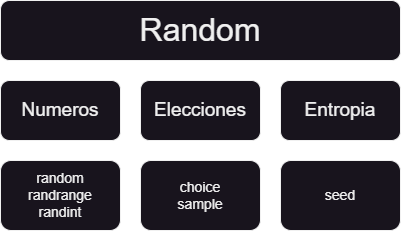

The diagram above was exported from draw.io. Its source (the exported page's mxGraphModel, read from the mxfile embedded in the PNG):
<mxGraphModel dx="1036" dy="606" grid="1" gridSize="10" guides="1" tooltips="1" connect="1" arrows="1" fold="1" page="1" pageScale="1" pageWidth="827" pageHeight="1169" math="0" shadow="0">
  <root>
    <mxCell id="0" />
    <mxCell id="1" parent="0" />
    <mxCell id="m9YG_tJ5kEUsCvPx1K5E-2" value="Random" style="rounded=1;whiteSpace=wrap;html=1;fontSize=32;" parent="1" vertex="1">
      <mxGeometry x="220" y="120" width="400" height="60" as="geometry" />
    </mxCell>
    <mxCell id="m9YG_tJ5kEUsCvPx1K5E-3" value="Entropia" style="rounded=1;whiteSpace=wrap;html=1;fontSize=19;" parent="1" vertex="1">
      <mxGeometry x="500" y="200" width="120" height="60" as="geometry" />
    </mxCell>
    <mxCell id="m9YG_tJ5kEUsCvPx1K5E-4" value="Elecciones" style="rounded=1;whiteSpace=wrap;html=1;fontSize=19;" parent="1" vertex="1">
      <mxGeometry x="360" y="200" width="120" height="60" as="geometry" />
    </mxCell>
    <mxCell id="m9YG_tJ5kEUsCvPx1K5E-5" value="Numeros" style="rounded=1;whiteSpace=wrap;html=1;fontSize=19;" parent="1" vertex="1">
      <mxGeometry x="220" y="200" width="120" height="60" as="geometry" />
    </mxCell>
    <mxCell id="m9YG_tJ5kEUsCvPx1K5E-6" value="seed" style="rounded=1;whiteSpace=wrap;html=1;fontSize=14;" parent="1" vertex="1">
      <mxGeometry x="500" y="280" width="120" height="70" as="geometry" />
    </mxCell>
    <mxCell id="m9YG_tJ5kEUsCvPx1K5E-7" value="choice&lt;br style=&quot;font-size: 14px;&quot;&gt;sample" style="rounded=1;whiteSpace=wrap;html=1;fontSize=14;" parent="1" vertex="1">
      <mxGeometry x="360" y="280" width="120" height="70" as="geometry" />
    </mxCell>
    <mxCell id="m9YG_tJ5kEUsCvPx1K5E-8" value="random&lt;br style=&quot;font-size: 14px;&quot;&gt;randrange&lt;br style=&quot;font-size: 14px;&quot;&gt;randint" style="rounded=1;whiteSpace=wrap;html=1;fontSize=14;" parent="1" vertex="1">
      <mxGeometry x="220" y="280" width="120" height="70" as="geometry" />
    </mxCell>
  </root>
</mxGraphModel>